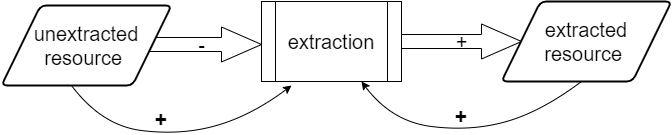

The diagram above was exported from draw.io. Its source (the exported page's mxGraphModel, read from the mxfile embedded in the PNG):
<mxGraphModel dx="1505" dy="802" grid="1" gridSize="10" guides="1" tooltips="1" connect="1" arrows="1" fold="1" page="1" pageScale="1" pageWidth="827" pageHeight="1169" math="0" shadow="0">
  <root>
    <mxCell id="0" />
    <mxCell id="1" parent="0" />
    <mxCell id="0MZPbCVHmnVQFeenFUhx-1" value="&lt;font style=&quot;font-size: 20px;&quot;&gt;+&lt;/font&gt;" style="html=1;shadow=0;dashed=0;align=center;verticalAlign=middle;shape=mxgraph.arrows2.arrow;dy=0.6;dx=40;notch=0;" vertex="1" parent="1">
      <mxGeometry x="430" y="261.5" width="120" height="35" as="geometry" />
    </mxCell>
    <mxCell id="0MZPbCVHmnVQFeenFUhx-2" value="&lt;font style=&quot;font-size: 20px;&quot;&gt;-&lt;/font&gt;" style="html=1;shadow=0;dashed=0;align=center;verticalAlign=middle;shape=mxgraph.arrows2.arrow;dy=0.6;dx=40;notch=0;" vertex="1" parent="1">
      <mxGeometry x="170" y="264.5" width="120" height="35" as="geometry" />
    </mxCell>
    <mxCell id="0MZPbCVHmnVQFeenFUhx-3" value="&lt;font style=&quot;font-size: 20px;&quot;&gt;unextracted resource&amp;nbsp;&lt;/font&gt;" style="shape=parallelogram;html=1;strokeWidth=2;perimeter=parallelogramPerimeter;whiteSpace=wrap;rounded=1;arcSize=12;size=0.23;" vertex="1" parent="1">
      <mxGeometry x="30" y="243" width="170" height="80" as="geometry" />
    </mxCell>
    <mxCell id="0MZPbCVHmnVQFeenFUhx-4" value="&lt;font style=&quot;font-size: 20px;&quot;&gt;extracted resource&amp;nbsp;&lt;/font&gt;" style="shape=parallelogram;html=1;strokeWidth=2;perimeter=parallelogramPerimeter;whiteSpace=wrap;rounded=1;arcSize=12;size=0.23;" vertex="1" parent="1">
      <mxGeometry x="530" y="239" width="170" height="80" as="geometry" />
    </mxCell>
    <mxCell id="0MZPbCVHmnVQFeenFUhx-5" value="&lt;font style=&quot;font-size: 20px;&quot;&gt;extraction&lt;/font&gt;" style="shape=process;whiteSpace=wrap;html=1;backgroundOutline=1;" vertex="1" parent="1">
      <mxGeometry x="290" y="239" width="140" height="80" as="geometry" />
    </mxCell>
    <UserObject label="&lt;b style=&quot;line-height: 1.2;&quot;&gt;&lt;font style=&quot;font-size: 21px;&quot;&gt;+&lt;/font&gt;&lt;/b&gt;" placeholders="1" name="Variable" id="0MZPbCVHmnVQFeenFUhx-6">
      <mxCell style="text;html=1;strokeColor=none;fillColor=none;align=center;verticalAlign=middle;whiteSpace=wrap;overflow=hidden;labelBackgroundColor=none;" vertex="1" parent="1">
        <mxGeometry x="450" y="339" width="80" height="30" as="geometry" />
      </mxCell>
    </UserObject>
    <mxCell id="0MZPbCVHmnVQFeenFUhx-7" value="" style="curved=1;endArrow=classic;html=1;rounded=0;entryX=0.5;entryY=1;entryDx=0;entryDy=0;exitX=0.5;exitY=1;exitDx=0;exitDy=0;" edge="1" parent="1">
      <mxGeometry width="50" height="50" relative="1" as="geometry">
        <mxPoint x="610" y="319" as="sourcePoint" />
        <mxPoint x="390" y="319" as="targetPoint" />
        <Array as="points">
          <mxPoint x="570" y="349" />
          <mxPoint x="500" y="369" />
          <mxPoint x="420" y="359" />
        </Array>
      </mxGeometry>
    </mxCell>
    <UserObject label="&lt;b style=&quot;line-height: 1.2;&quot;&gt;&lt;font style=&quot;font-size: 21px;&quot;&gt;+&lt;/font&gt;&lt;/b&gt;" placeholders="1" name="Variable" id="0MZPbCVHmnVQFeenFUhx-8">
      <mxCell style="text;html=1;strokeColor=none;fillColor=none;align=center;verticalAlign=middle;whiteSpace=wrap;overflow=hidden;labelBackgroundColor=none;" vertex="1" parent="1">
        <mxGeometry x="150" y="342" width="80" height="30" as="geometry" />
      </mxCell>
    </UserObject>
    <mxCell id="0MZPbCVHmnVQFeenFUhx-9" value="" style="curved=1;endArrow=classic;html=1;rounded=0;entryX=0.5;entryY=1;entryDx=0;entryDy=0;exitX=0.5;exitY=1;exitDx=0;exitDy=0;" edge="1" parent="1">
      <mxGeometry width="50" height="50" relative="1" as="geometry">
        <mxPoint x="100" y="323" as="sourcePoint" />
        <mxPoint x="320" y="323" as="targetPoint" />
        <Array as="points">
          <mxPoint x="130" y="363" />
          <mxPoint x="210" y="373" />
          <mxPoint x="280" y="353" />
        </Array>
      </mxGeometry>
    </mxCell>
  </root>
</mxGraphModel>